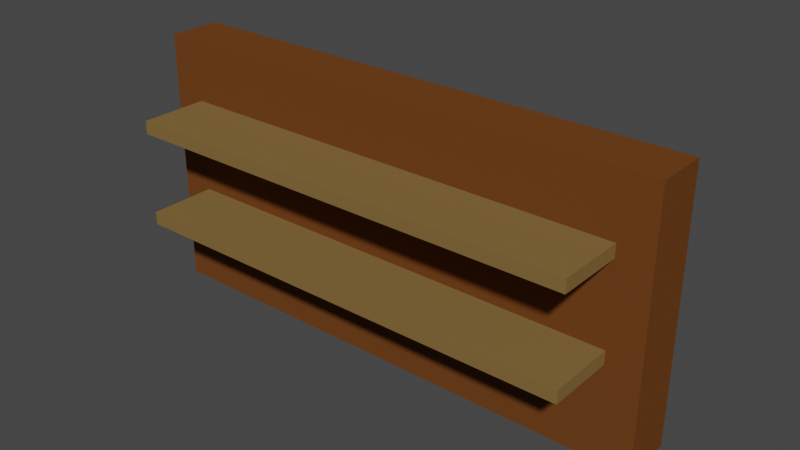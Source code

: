 # Source: shelf1.blend  (saved by Blender 3.3.6; exported with 4.5.12 LTS)
import bpy
from mathutils import Matrix  # noqa: F401  (used for matrix-valued properties, if any)

bpy.ops.wm.read_factory_settings(use_empty=True)
scene = bpy.context.scene
scene.name = 'Scene'

# ---- collections
col_collection = bpy.data.collections.new('Collection'); scene.collection.children.link(col_collection)

# ---- materials (node trees are filled in below, after node groups)
mat_shelf1_bodymat = bpy.data.materials.new('Shelf1_bodyMat')
mat_shelf1_bodymat.alpha_threshold = 0.0
mat_shelf1_bodymat.use_transparent_shadow = False
mat_shelf1_bodymat.roughness = 0.5
mat_shelf1_bodymat.line_color = (0.0, 0.0, 0.0, 1.0)
mat_shelf1_shelfmat = bpy.data.materials.new('Shelf1_shelfMat')
mat_shelf1_shelfmat.use_transparent_shadow = False

# ---- material node trees
mat_shelf1_bodymat.use_nodes = True; mat_shelf1_bodymat.node_tree.nodes.clear()
_N = mat_shelf1_bodymat.node_tree.nodes; _L = mat_shelf1_bodymat.node_tree.links
n0 = _N.new('ShaderNodeOutputMaterial'); n0.name = 'Material Output'; n0.location = (300, 300)
n1 = _N.new('ShaderNodeBsdfPrincipled'); n1.name = 'Principled BSDF'; n1.location = (10, 300)
n1.distribution = 'GGX'
n1.subsurface_method = 'RANDOM_WALK_SKIN'
n1.inputs[0].default_value = (0.1523, 0.05353, 0.01365, 1.0)
n1.inputs[2].default_value = 1.0
n1.inputs[3].default_value = 0.0
n1.inputs[11].default_value = 1.01
n1.inputs[13].default_value = 0.0
n1.inputs[20].default_value = 0.0
n1.inputs[27].default_value = (0.0, 0.0, 0.0, 1.0)
n1.inputs[28].default_value = 1.0
_L.new(n1.outputs[0], n0.inputs[0])
n0.is_active_output = True
mat_shelf1_shelfmat.use_nodes = True; mat_shelf1_shelfmat.node_tree.nodes.clear()
_N = mat_shelf1_shelfmat.node_tree.nodes; _L = mat_shelf1_shelfmat.node_tree.links
n0 = _N.new('ShaderNodeBsdfPrincipled'); n0.name = 'Principled BSDF'; n0.location = (10, 300)
n0.distribution = 'GGX'
n0.subsurface_method = 'RANDOM_WALK_SKIN'
n0.inputs[0].default_value = (0.2203, 0.1346, 0.04562, 1.0)
n0.inputs[2].default_value = 1.0
n0.inputs[3].default_value = 0.0
n0.inputs[11].default_value = 1.01
n0.inputs[13].default_value = 0.0
n0.inputs[20].default_value = 0.0
n0.inputs[27].default_value = (0.0, 0.0, 0.0, 1.0)
n0.inputs[28].default_value = 1.0
n1 = _N.new('ShaderNodeOutputMaterial'); n1.name = 'Material Output'; n1.location = (300, 300)
_L.new(n0.outputs[0], n1.inputs[0])
n1.is_active_output = True

# ---- world
world_world = bpy.data.worlds.new('World'); scene.world = world_world
world_world.use_nodes = True; world_world.node_tree.nodes.clear()
_N = world_world.node_tree.nodes; _L = world_world.node_tree.links
n0 = _N.new('ShaderNodeOutputWorld'); n0.name = 'World Output'; n0.location = (300, 300)
n1 = _N.new('ShaderNodeBackground'); n1.name = 'Background'; n1.location = (10, 300)
n1.inputs[0].default_value = (0.05088, 0.05088, 0.05088, 1.0)
_L.new(n1.outputs[0], n0.inputs[0])
n0.is_active_output = True
world_world.color = (0.05088, 0.05088, 0.05088)
world_world.use_sun_shadow = False
world_world.sun_shadow_jitter_overblur = 0.0

# ---- meshes
me_cube = bpy.data.meshes.new('Cube')
me_cube.from_pydata([(2.0, 0.2, 2.0), (2.0, 0.2, 0.0), (2.0, -0.2, 2.0), (2.0, -0.2, 0.0), (-2.0, 0.2, 2.0), (-2.0, 0.2, 0.0), (-2.0, -0.2, 2.0), (-2.0, -0.2, 0.0), (-1.75, -0.7198, 0.7173), (-1.75, -0.7198, 0.8173), (-1.75, -0.1802, 0.7173), (-1.75, -0.1802, 0.8173), (1.75, -0.7198, 0.7173), (1.75, -0.7198, 0.8173), (1.75, -0.1802, 0.7173), (1.75, -0.1802, 0.8173), (-1.75, -0.7198, 1.439), (-1.75, -0.7198, 1.539), (-1.75, -0.1802, 1.439), (-1.75, -0.1802, 1.539), (1.75, -0.7198, 1.439), (1.75, -0.7198, 1.539), (1.75, -0.1802, 1.439), (1.75, -0.1802, 1.539), (-1.75, 0.7198, 0.7173), (-1.75, 0.7198, 0.8173), (-1.75, 0.1802, 0.7173), (-1.75, 0.1802, 0.8173), (1.75, 0.7198, 0.7173), (1.75, 0.7198, 0.8173), (1.75, 0.1802, 0.7173), (1.75, 0.1802, 0.8173), (-1.75, 0.7198, 1.439), (-1.75, 0.7198, 1.539), (-1.75, 0.1802, 1.439), (-1.75, 0.1802, 1.539), (1.75, 0.7198, 1.439), (1.75, 0.7198, 1.539), (1.75, 0.1802, 1.439), (1.75, 0.1802, 1.539)], [], [(0, 4, 6, 2), (3, 2, 6, 7), (7, 6, 4, 5), (5, 1, 3, 7), (1, 0, 2, 3), (5, 4, 0, 1), (8, 9, 11, 10), (14, 15, 13, 12), (12, 13, 9, 8), (10, 14, 12, 8), (15, 11, 9, 13), (16, 17, 19, 18), (22, 23, 21, 20), (20, 21, 17, 16), (18, 22, 20, 16), (23, 19, 17, 21), (24, 26, 27, 25), (30, 28, 29, 31), (28, 24, 25, 29), (26, 24, 28, 30), (31, 29, 25, 27), (32, 34, 35, 33), (38, 36, 37, 39), (36, 32, 33, 37), (34, 32, 36, 38), (39, 37, 33, 35)])
me_cube.polygons.foreach_set('material_index', [0, 0, 0, 0, 0, 0, 1, 1, 1, 1, 1, 1, 1, 1, 1, 1, 1, 1, 1, 1, 1, 1, 1, 1, 1, 1])
_uv = me_cube.uv_layers.new(name='UVMap')
_uv.uv.foreach_set('vector', [0.625, 0.5, 0.875, 0.5, 0.875, 0.75, 0.625, 0.75, 0.375, 0.75, 0.625, 0.75, 0.625, 1.0, 0.375, 1.0, 0.375, 0.0, 0.625, 0.0, 0.625, 0.25, 0.375, 0.25, 0.125, 0.5, 0.375, 0.5, 0.375, 0.75, 0.125, 0.75, 0.375, 0.5, 0.625, 0.5, 0.625, 0.75, 0.375, 0.75, 0.375, 0.25, 0.625, 0.25, 0.625, 0.5, 0.375, 0.5, 0.375, 0.0, 0.625, 0.0, 0.625, 0.25, 0.375, 0.25, 0.375, 0.5, 0.625, 0.5, 0.625, 0.75, 0.375, 0.75, 0.375, 0.75, 0.625, 0.75, 0.625, 1.0, 0.375, 1.0, 0.125, 0.5, 0.375, 0.5, 0.375, 0.75, 0.125, 0.75, 0.625, 0.5, 0.875, 0.5, 0.875, 0.75, 0.625, 0.75, 0.375, 0.0, 0.625, 0.0, 0.625, 0.25, 0.375, 0.25, 0.375, 0.5, 0.625, 0.5, 0.625, 0.75, 0.375, 0.75, 0.375, 0.75, 0.625, 0.75, 0.625, 1.0, 0.375, 1.0, 0.125, 0.5, 0.375, 0.5, 0.375, 0.75, 0.125, 0.75, 0.625, 0.5, 0.875, 0.5, 0.875, 0.75, 0.625, 0.75, 0.375, 0.0, 0.375, 0.25, 0.625, 0.25, 0.625, 0.0, 0.375, 0.5, 0.375, 0.75, 0.625, 0.75, 0.625, 0.5, 0.375, 0.75, 0.375, 1.0, 0.625, 1.0, 0.625, 0.75, 0.125, 0.5, 0.125, 0.75, 0.375, 0.75, 0.375, 0.5, 0.625, 0.5, 0.625, 0.75, 0.875, 0.75, 0.875, 0.5, 0.375, 0.0, 0.375, 0.25, 0.625, 0.25, 0.625, 0.0, 0.375, 0.5, 0.375, 0.75, 0.625, 0.75, 0.625, 0.5, 0.375, 0.75, 0.375, 1.0, 0.625, 1.0, 0.625, 0.75, 0.125, 0.5, 0.125, 0.75, 0.375, 0.75, 0.375, 0.5, 0.625, 0.5, 0.625, 0.75, 0.875, 0.75, 0.875, 0.5])
me_cube.materials.append(mat_shelf1_bodymat)
me_cube.materials.append(mat_shelf1_shelfmat)
me_cube.use_mirror_vertex_groups = False
me_cube.update()

# ---- objects
ob_shelf1 = bpy.data.objects.new('Shelf1', me_cube)

# ---- transforms, parenting, visibility, modifiers, constraints
ob_shelf1.location = (0.0, 0.0, 0.0)
ob_shelf1.lock_rotations_4d = False
ob_shelf1.empty_display_type = 'ARROWS'
ob_shelf1.lineart.crease_threshold = 0.0

# ---- collection membership
col_collection.objects.link(ob_shelf1)

# ---- scene / render settings (as saved in the file)
scene.frame_start = 1; scene.frame_end = 250; scene.frame_set(1)
scene.render.engine = 'BLENDER_EEVEE_NEXT'
scene.cycles.sampling_pattern = 'TABULATED_SOBOL'
scene.cycles.use_light_tree = False
scene.view_settings.view_transform = 'Filmic'
bpy.context.view_layer.update()

# ---- added for rendering (the .blend has no active camera and no usable light): camera, sun
cam_auto = bpy.data.cameras.new('AutoCamera')
cam_auto.lens = 50.0
cam_auto.sensor_width = 36.0
cam_auto.clip_end = 1000.0
ob_auto_camera = bpy.data.objects.new('AutoCamera', cam_auto)
scene.collection.objects.link(ob_auto_camera)
ob_auto_camera.location = (4.34681, -5.21617, 4.47745)
ob_auto_camera.rotation_euler = (1.09748, -7.21219e-08, 0.694738)
scene.camera = ob_auto_camera
light_auto_sun = bpy.data.lights.new('AutoSun', 'SUN')
light_auto_sun.energy = 3.0
light_auto_sun.angle = 0.0523599
ob_auto_sun = bpy.data.objects.new('AutoSun', light_auto_sun)
scene.collection.objects.link(ob_auto_sun)
ob_auto_sun.rotation_euler = (0.872665, 0.174533, 0.523599)
bpy.context.view_layer.update()
